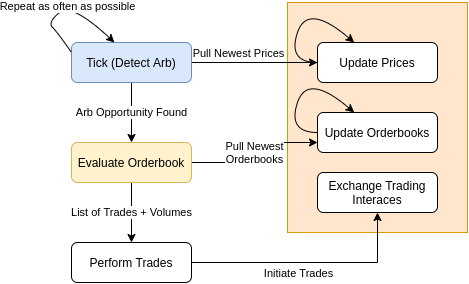

The diagram above was exported from draw.io. Its source (the exported page's mxGraphModel, read from the mxfile embedded in the PNG):
<mxGraphModel dx="1350" dy="773" grid="1" gridSize="10" guides="1" tooltips="1" connect="1" arrows="1" fold="1" page="1" pageScale="1" pageWidth="827" pageHeight="1169" math="0" shadow="0">
  <root>
    <mxCell id="WIyWlLk6GJQsqaUBKTNV-0" />
    <mxCell id="WIyWlLk6GJQsqaUBKTNV-1" parent="WIyWlLk6GJQsqaUBKTNV-0" />
    <mxCell id="snZwOc0VWU_6ki83x441-4" value="" style="rounded=0;whiteSpace=wrap;html=1;fillColor=#ffe6cc;strokeColor=#d79b00;" vertex="1" parent="WIyWlLk6GJQsqaUBKTNV-1">
      <mxGeometry x="570" y="40" width="180" height="230" as="geometry" />
    </mxCell>
    <mxCell id="WIyWlLk6GJQsqaUBKTNV-3" value="Update Prices" style="rounded=1;whiteSpace=wrap;html=1;fontSize=12;glass=0;strokeWidth=1;shadow=0;" parent="WIyWlLk6GJQsqaUBKTNV-1" vertex="1">
      <mxGeometry x="600" y="80" width="120" height="40" as="geometry" />
    </mxCell>
    <mxCell id="snZwOc0VWU_6ki83x441-9" style="edgeStyle=orthogonalEdgeStyle;rounded=0;orthogonalLoop=1;jettySize=auto;html=1;exitX=1;exitY=0.5;exitDx=0;exitDy=0;" edge="1" parent="WIyWlLk6GJQsqaUBKTNV-1" source="WIyWlLk6GJQsqaUBKTNV-7" target="WIyWlLk6GJQsqaUBKTNV-3">
      <mxGeometry relative="1" as="geometry" />
    </mxCell>
    <mxCell id="snZwOc0VWU_6ki83x441-10" value="Pull Newest Prices" style="edgeLabel;html=1;align=center;verticalAlign=middle;resizable=0;points=[];" vertex="1" connectable="0" parent="snZwOc0VWU_6ki83x441-9">
      <mxGeometry x="0.2698" y="-2" relative="1" as="geometry">
        <mxPoint x="-34" y="-12" as="offset" />
      </mxGeometry>
    </mxCell>
    <mxCell id="snZwOc0VWU_6ki83x441-13" value="Arb Opportunity Found" style="edgeStyle=orthogonalEdgeStyle;rounded=0;orthogonalLoop=1;jettySize=auto;html=1;" edge="1" parent="WIyWlLk6GJQsqaUBKTNV-1" source="WIyWlLk6GJQsqaUBKTNV-7" target="snZwOc0VWU_6ki83x441-11">
      <mxGeometry relative="1" as="geometry" />
    </mxCell>
    <mxCell id="WIyWlLk6GJQsqaUBKTNV-7" value="Tick (Detect Arb)" style="rounded=1;whiteSpace=wrap;html=1;fontSize=12;glass=0;strokeWidth=1;shadow=0;fillColor=#dae8fc;strokeColor=#6c8ebf;" parent="WIyWlLk6GJQsqaUBKTNV-1" vertex="1">
      <mxGeometry x="354" y="80" width="120" height="40" as="geometry" />
    </mxCell>
    <mxCell id="snZwOc0VWU_6ki83x441-0" value="" style="curved=1;endArrow=classic;html=1;rounded=0;exitX=0;exitY=0.5;exitDx=0;exitDy=0;" edge="1" parent="WIyWlLk6GJQsqaUBKTNV-1" source="WIyWlLk6GJQsqaUBKTNV-3" target="WIyWlLk6GJQsqaUBKTNV-3">
      <mxGeometry width="50" height="50" relative="1" as="geometry">
        <mxPoint x="560" y="70" as="sourcePoint" />
        <mxPoint x="610" y="20" as="targetPoint" />
        <Array as="points">
          <mxPoint x="570" y="100" />
          <mxPoint x="590" y="40" />
        </Array>
      </mxGeometry>
    </mxCell>
    <mxCell id="snZwOc0VWU_6ki83x441-1" value="Update Orderbooks" style="rounded=1;whiteSpace=wrap;html=1;fontSize=12;glass=0;strokeWidth=1;shadow=0;" vertex="1" parent="WIyWlLk6GJQsqaUBKTNV-1">
      <mxGeometry x="600" y="150" width="120" height="40" as="geometry" />
    </mxCell>
    <mxCell id="snZwOc0VWU_6ki83x441-2" value="" style="curved=1;endArrow=classic;html=1;rounded=0;exitX=0;exitY=0.5;exitDx=0;exitDy=0;" edge="1" parent="WIyWlLk6GJQsqaUBKTNV-1" source="snZwOc0VWU_6ki83x441-1" target="snZwOc0VWU_6ki83x441-1">
      <mxGeometry width="50" height="50" relative="1" as="geometry">
        <mxPoint x="560" y="140" as="sourcePoint" />
        <mxPoint x="610" y="90" as="targetPoint" />
        <Array as="points">
          <mxPoint x="570" y="170" />
          <mxPoint x="590" y="110" />
        </Array>
      </mxGeometry>
    </mxCell>
    <mxCell id="snZwOc0VWU_6ki83x441-3" value="Exchange Trading Interaces" style="rounded=1;whiteSpace=wrap;html=1;fontSize=12;glass=0;strokeWidth=1;shadow=0;" vertex="1" parent="WIyWlLk6GJQsqaUBKTNV-1">
      <mxGeometry x="600" y="210" width="120" height="40" as="geometry" />
    </mxCell>
    <mxCell id="snZwOc0VWU_6ki83x441-16" value="Pull Newest&lt;br&gt;Orderbooks" style="edgeStyle=orthogonalEdgeStyle;rounded=0;orthogonalLoop=1;jettySize=auto;html=1;entryX=0;entryY=0.75;entryDx=0;entryDy=0;" edge="1" parent="WIyWlLk6GJQsqaUBKTNV-1" source="snZwOc0VWU_6ki83x441-11" target="snZwOc0VWU_6ki83x441-1">
      <mxGeometry relative="1" as="geometry" />
    </mxCell>
    <mxCell id="snZwOc0VWU_6ki83x441-18" value="List of Trades + Volumes" style="edgeStyle=orthogonalEdgeStyle;rounded=0;orthogonalLoop=1;jettySize=auto;html=1;" edge="1" parent="WIyWlLk6GJQsqaUBKTNV-1" source="snZwOc0VWU_6ki83x441-11" target="snZwOc0VWU_6ki83x441-17">
      <mxGeometry relative="1" as="geometry" />
    </mxCell>
    <mxCell id="snZwOc0VWU_6ki83x441-11" value="Evaluate Orderbook" style="rounded=1;whiteSpace=wrap;html=1;fontSize=12;glass=0;strokeWidth=1;shadow=0;fillColor=#fff2cc;strokeColor=#d6b656;" vertex="1" parent="WIyWlLk6GJQsqaUBKTNV-1">
      <mxGeometry x="354" y="180" width="120" height="40" as="geometry" />
    </mxCell>
    <mxCell id="snZwOc0VWU_6ki83x441-19" style="edgeStyle=orthogonalEdgeStyle;rounded=0;orthogonalLoop=1;jettySize=auto;html=1;" edge="1" parent="WIyWlLk6GJQsqaUBKTNV-1" source="snZwOc0VWU_6ki83x441-17" target="snZwOc0VWU_6ki83x441-3">
      <mxGeometry relative="1" as="geometry" />
    </mxCell>
    <mxCell id="snZwOc0VWU_6ki83x441-20" value="Initiate Trades" style="edgeLabel;html=1;align=center;verticalAlign=middle;resizable=0;points=[];" vertex="1" connectable="0" parent="snZwOc0VWU_6ki83x441-19">
      <mxGeometry x="0.1356" y="-4" relative="1" as="geometry">
        <mxPoint x="-28" y="6" as="offset" />
      </mxGeometry>
    </mxCell>
    <mxCell id="snZwOc0VWU_6ki83x441-17" value="Perform Trades" style="rounded=1;whiteSpace=wrap;html=1;fontSize=12;glass=0;strokeWidth=1;shadow=0;" vertex="1" parent="WIyWlLk6GJQsqaUBKTNV-1">
      <mxGeometry x="354" y="280" width="120" height="40" as="geometry" />
    </mxCell>
    <mxCell id="snZwOc0VWU_6ki83x441-22" value="Repeat as often as possible" style="curved=1;endArrow=classic;html=1;rounded=0;exitX=0;exitY=0.25;exitDx=0;exitDy=0;entryX=0.358;entryY=0;entryDx=0;entryDy=0;entryPerimeter=0;" edge="1" parent="WIyWlLk6GJQsqaUBKTNV-1" source="WIyWlLk6GJQsqaUBKTNV-7" target="WIyWlLk6GJQsqaUBKTNV-7">
      <mxGeometry width="50" height="50" relative="1" as="geometry">
        <mxPoint x="290" y="70" as="sourcePoint" />
        <mxPoint x="340" y="20" as="targetPoint" />
        <Array as="points">
          <mxPoint x="340" y="70" />
          <mxPoint x="330" y="60" />
          <mxPoint x="354" y="40" />
        </Array>
      </mxGeometry>
    </mxCell>
  </root>
</mxGraphModel>